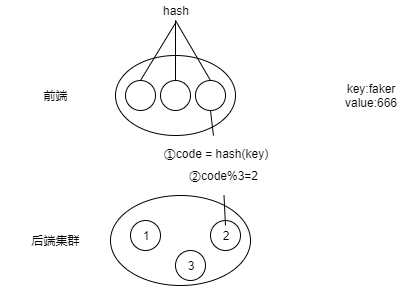

The diagram above was exported from draw.io. Its source (the exported page's mxGraphModel, read from the mxfile embedded in the PNG):
<mxGraphModel dx="1921" dy="473" grid="1" gridSize="10" guides="1" tooltips="1" connect="1" arrows="1" fold="1" page="1" pageScale="1" pageWidth="827" pageHeight="1169" math="0" shadow="0">
  <root>
    <mxCell id="0" />
    <mxCell id="1" parent="0" />
    <mxCell id="ziFv4AKzk-6-C72foAP3-1" value="" style="ellipse;whiteSpace=wrap;html=1;" vertex="1" parent="1">
      <mxGeometry x="105" y="65" width="120" height="80" as="geometry" />
    </mxCell>
    <mxCell id="ziFv4AKzk-6-C72foAP3-2" value="" style="ellipse;whiteSpace=wrap;html=1;aspect=fixed;" vertex="1" parent="1">
      <mxGeometry x="115" y="90" width="30" height="30" as="geometry" />
    </mxCell>
    <mxCell id="ziFv4AKzk-6-C72foAP3-3" value="" style="ellipse;whiteSpace=wrap;html=1;aspect=fixed;" vertex="1" parent="1">
      <mxGeometry x="150" y="90" width="30" height="30" as="geometry" />
    </mxCell>
    <mxCell id="ziFv4AKzk-6-C72foAP3-4" value="" style="ellipse;whiteSpace=wrap;html=1;aspect=fixed;" vertex="1" parent="1">
      <mxGeometry x="185" y="90" width="30" height="30" as="geometry" />
    </mxCell>
    <mxCell id="ziFv4AKzk-6-C72foAP3-5" value="" style="ellipse;whiteSpace=wrap;html=1;" vertex="1" parent="1">
      <mxGeometry x="100" y="205" width="140" height="90" as="geometry" />
    </mxCell>
    <mxCell id="ziFv4AKzk-6-C72foAP3-6" value="" style="ellipse;whiteSpace=wrap;html=1;aspect=fixed;" vertex="1" parent="1">
      <mxGeometry x="120" y="230" width="30" height="30" as="geometry" />
    </mxCell>
    <mxCell id="ziFv4AKzk-6-C72foAP3-7" value="" style="ellipse;whiteSpace=wrap;html=1;aspect=fixed;" vertex="1" parent="1">
      <mxGeometry x="165" y="260" width="30" height="30" as="geometry" />
    </mxCell>
    <mxCell id="ziFv4AKzk-6-C72foAP3-8" value="" style="ellipse;whiteSpace=wrap;html=1;aspect=fixed;" vertex="1" parent="1">
      <mxGeometry x="200" y="230" width="30" height="30" as="geometry" />
    </mxCell>
    <mxCell id="ziFv4AKzk-6-C72foAP3-9" value="key:faker&lt;br&gt;value:666" style="text;html=1;strokeColor=none;fillColor=none;align=center;verticalAlign=middle;whiteSpace=wrap;rounded=0;" vertex="1" parent="1">
      <mxGeometry x="320" y="82.5" width="80" height="45" as="geometry" />
    </mxCell>
    <mxCell id="ziFv4AKzk-6-C72foAP3-10" value="前端" style="text;html=1;strokeColor=none;fillColor=none;align=center;verticalAlign=middle;whiteSpace=wrap;rounded=0;" vertex="1" parent="1">
      <mxGeometry x="25" y="95" width="40" height="20" as="geometry" />
    </mxCell>
    <mxCell id="ziFv4AKzk-6-C72foAP3-11" value="后端集群" style="text;html=1;strokeColor=none;fillColor=none;align=center;verticalAlign=middle;whiteSpace=wrap;rounded=0;" vertex="1" parent="1">
      <mxGeometry x="-10" y="235" width="110" height="30" as="geometry" />
    </mxCell>
    <mxCell id="ziFv4AKzk-6-C72foAP3-12" value="1" style="text;html=1;strokeColor=none;fillColor=none;align=center;verticalAlign=middle;whiteSpace=wrap;rounded=0;" vertex="1" parent="1">
      <mxGeometry x="115" y="235" width="40" height="20" as="geometry" />
    </mxCell>
    <mxCell id="ziFv4AKzk-6-C72foAP3-13" value="3" style="text;html=1;strokeColor=none;fillColor=none;align=center;verticalAlign=middle;whiteSpace=wrap;rounded=0;" vertex="1" parent="1">
      <mxGeometry x="160" y="265" width="40" height="20" as="geometry" />
    </mxCell>
    <mxCell id="ziFv4AKzk-6-C72foAP3-14" value="2" style="text;html=1;strokeColor=none;fillColor=none;align=center;verticalAlign=middle;whiteSpace=wrap;rounded=0;" vertex="1" parent="1">
      <mxGeometry x="195" y="235" width="40" height="20" as="geometry" />
    </mxCell>
    <mxCell id="ziFv4AKzk-6-C72foAP3-15" value="hash" style="text;html=1;strokeColor=none;fillColor=none;align=center;verticalAlign=middle;whiteSpace=wrap;rounded=0;" vertex="1" parent="1">
      <mxGeometry x="145" y="10" width="40" height="20" as="geometry" />
    </mxCell>
    <mxCell id="ziFv4AKzk-6-C72foAP3-16" value="" style="endArrow=none;html=1;exitX=0.5;exitY=0;exitDx=0;exitDy=0;" edge="1" parent="1" source="ziFv4AKzk-6-C72foAP3-2">
      <mxGeometry width="50" height="50" relative="1" as="geometry">
        <mxPoint x="115" y="82.5" as="sourcePoint" />
        <mxPoint x="165" y="32.5" as="targetPoint" />
      </mxGeometry>
    </mxCell>
    <mxCell id="ziFv4AKzk-6-C72foAP3-17" value="" style="endArrow=none;html=1;exitX=0.5;exitY=0;exitDx=0;exitDy=0;entryX=0.5;entryY=1;entryDx=0;entryDy=0;" edge="1" parent="1" source="ziFv4AKzk-6-C72foAP3-3" target="ziFv4AKzk-6-C72foAP3-15">
      <mxGeometry width="50" height="50" relative="1" as="geometry">
        <mxPoint x="140" y="100" as="sourcePoint" />
        <mxPoint x="165" y="40" as="targetPoint" />
      </mxGeometry>
    </mxCell>
    <mxCell id="ziFv4AKzk-6-C72foAP3-18" value="" style="endArrow=none;html=1;exitX=0.5;exitY=0;exitDx=0;exitDy=0;entryX=0.5;entryY=1;entryDx=0;entryDy=0;" edge="1" parent="1" source="ziFv4AKzk-6-C72foAP3-4" target="ziFv4AKzk-6-C72foAP3-15">
      <mxGeometry width="50" height="50" relative="1" as="geometry">
        <mxPoint x="150" y="110" as="sourcePoint" />
        <mxPoint x="185" y="52.5" as="targetPoint" />
      </mxGeometry>
    </mxCell>
    <mxCell id="ziFv4AKzk-6-C72foAP3-19" value="" style="endArrow=none;html=1;exitX=0.5;exitY=1;exitDx=0;exitDy=0;" edge="1" parent="1" source="ziFv4AKzk-6-C72foAP3-4" target="ziFv4AKzk-6-C72foAP3-20">
      <mxGeometry width="50" height="50" relative="1" as="geometry">
        <mxPoint x="-10" y="370" as="sourcePoint" />
        <mxPoint x="40" y="320" as="targetPoint" />
      </mxGeometry>
    </mxCell>
    <mxCell id="ziFv4AKzk-6-C72foAP3-20" value="①code = hash(key)" style="text;html=1;strokeColor=none;fillColor=none;align=center;verticalAlign=middle;whiteSpace=wrap;rounded=0;" vertex="1" parent="1">
      <mxGeometry x="125" y="145" width="160" height="35" as="geometry" />
    </mxCell>
    <mxCell id="ziFv4AKzk-6-C72foAP3-22" value="②code%3=2" style="text;html=1;strokeColor=none;fillColor=none;align=center;verticalAlign=middle;whiteSpace=wrap;rounded=0;" vertex="1" parent="1">
      <mxGeometry x="140" y="165" width="145" height="40" as="geometry" />
    </mxCell>
    <mxCell id="ziFv4AKzk-6-C72foAP3-23" value="" style="endArrow=none;html=1;exitX=0.5;exitY=0;exitDx=0;exitDy=0;" edge="1" parent="1" source="ziFv4AKzk-6-C72foAP3-14" target="ziFv4AKzk-6-C72foAP3-22">
      <mxGeometry width="50" height="50" relative="1" as="geometry">
        <mxPoint x="215" y="235" as="sourcePoint" />
        <mxPoint x="205" y="175" as="targetPoint" />
      </mxGeometry>
    </mxCell>
  </root>
</mxGraphModel>